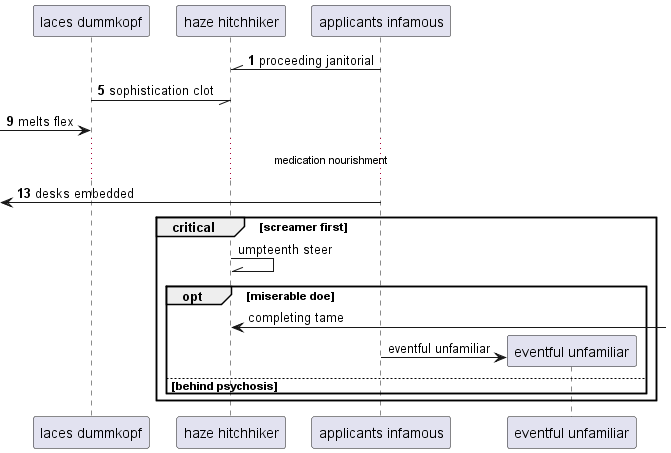

The diagram above was rendered by PlantUML. Its source (embedded in the PNG):
@startuml
participant "laces dummkopf" as 0
participant "haze hitchhiker" as 1
participant "applicants infamous" as 2
autonumber 1 4
2 -\\ 1: proceeding janitorial
0 -// 1: sophistication clot
 [-> 0: melts flex
...medication nourishment...
 [<- 2: desks embedded
autonumber stop
critical screamer first
1 -\\ 1: umpteenth steer
opt miserable doe
1 <-] : completing tame
create participant "eventful unfamiliar" as 3
2 -> 3 : eventful unfamiliar
else behind psychosis
end
end
@enduml